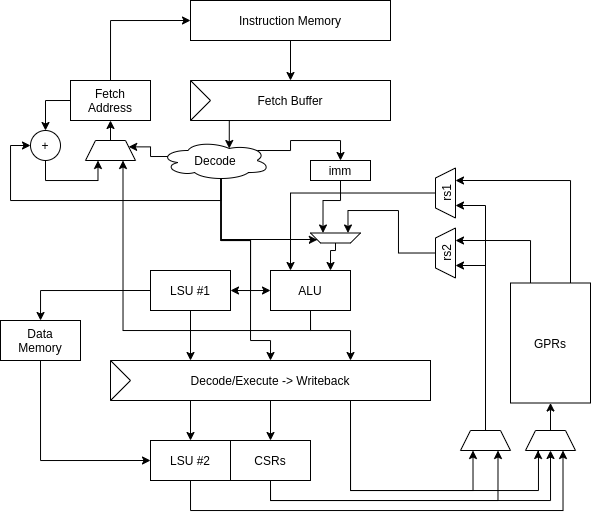

The diagram above was exported from draw.io. Its source (the exported page's mxGraphModel, read from the mxfile embedded in the PNG):
<mxGraphModel dx="981" dy="569" grid="1" gridSize="10" guides="1" tooltips="1" connect="1" arrows="1" fold="1" page="1" pageScale="1" pageWidth="827" pageHeight="1169" math="0" shadow="0">
  <root>
    <mxCell id="0" />
    <mxCell id="1" parent="0" />
    <mxCell id="2" style="edgeStyle=orthogonalEdgeStyle;rounded=0;orthogonalLoop=1;jettySize=auto;html=1;exitX=0.25;exitY=1;exitDx=0;exitDy=0;entryX=0.625;entryY=0.2;entryDx=0;entryDy=0;entryPerimeter=0;" edge="1" source="3" target="31" parent="1">
      <mxGeometry relative="1" as="geometry" />
    </mxCell>
    <mxCell id="3" value="Fetch Buffer" style="rounded=0;whiteSpace=wrap;html=1;" vertex="1" parent="1">
      <mxGeometry x="320" y="120" width="200" height="40" as="geometry" />
    </mxCell>
    <mxCell id="4" style="edgeStyle=orthogonalEdgeStyle;rounded=0;orthogonalLoop=1;jettySize=auto;html=1;exitX=0.5;exitY=1;exitDx=0;exitDy=0;entryX=0.5;entryY=0;entryDx=0;entryDy=0;" edge="1" source="5" target="3" parent="1">
      <mxGeometry relative="1" as="geometry" />
    </mxCell>
    <mxCell id="5" value="Instruction Memory" style="rounded=0;whiteSpace=wrap;html=1;" vertex="1" parent="1">
      <mxGeometry x="320" y="40" width="200" height="40" as="geometry" />
    </mxCell>
    <mxCell id="6" style="edgeStyle=orthogonalEdgeStyle;rounded=0;orthogonalLoop=1;jettySize=auto;html=1;exitX=0.5;exitY=0;exitDx=0;exitDy=0;entryX=0;entryY=0.5;entryDx=0;entryDy=0;" edge="1" source="8" target="5" parent="1">
      <mxGeometry relative="1" as="geometry" />
    </mxCell>
    <mxCell id="7" style="edgeStyle=orthogonalEdgeStyle;rounded=0;orthogonalLoop=1;jettySize=auto;html=1;exitX=0;exitY=0.5;exitDx=0;exitDy=0;entryX=0.5;entryY=0;entryDx=0;entryDy=0;" edge="1" source="8" target="56" parent="1">
      <mxGeometry relative="1" as="geometry" />
    </mxCell>
    <mxCell id="8" value="Fetch&lt;br&gt;Address" style="rounded=0;whiteSpace=wrap;html=1;" vertex="1" parent="1">
      <mxGeometry x="200" y="120" width="80" height="40" as="geometry" />
    </mxCell>
    <mxCell id="9" style="edgeStyle=orthogonalEdgeStyle;rounded=0;orthogonalLoop=1;jettySize=auto;html=1;exitX=0.5;exitY=1;exitDx=0;exitDy=0;entryX=0.75;entryY=0;entryDx=0;entryDy=0;" edge="1" source="11" target="40" parent="1">
      <mxGeometry relative="1" as="geometry">
        <Array as="points">
          <mxPoint x="440" y="370" />
          <mxPoint x="480" y="370" />
        </Array>
      </mxGeometry>
    </mxCell>
    <mxCell id="10" style="edgeStyle=orthogonalEdgeStyle;rounded=0;orthogonalLoop=1;jettySize=auto;html=1;exitX=0.5;exitY=1;exitDx=0;exitDy=0;entryX=0.75;entryY=1;entryDx=0;entryDy=0;" edge="1" source="11" target="54" parent="1">
      <mxGeometry relative="1" as="geometry" />
    </mxCell>
    <mxCell id="11" value="ALU" style="rounded=0;whiteSpace=wrap;html=1;" vertex="1" parent="1">
      <mxGeometry x="400" y="310" width="80" height="40" as="geometry" />
    </mxCell>
    <mxCell id="12" style="edgeStyle=orthogonalEdgeStyle;rounded=0;orthogonalLoop=1;jettySize=auto;html=1;exitX=0;exitY=0.5;exitDx=0;exitDy=0;" edge="1" source="14" target="16" parent="1">
      <mxGeometry relative="1" as="geometry" />
    </mxCell>
    <mxCell id="13" style="edgeStyle=orthogonalEdgeStyle;rounded=0;orthogonalLoop=1;jettySize=auto;html=1;exitX=0.5;exitY=1;exitDx=0;exitDy=0;entryX=0.25;entryY=0;entryDx=0;entryDy=0;" edge="1" source="14" target="40" parent="1">
      <mxGeometry relative="1" as="geometry" />
    </mxCell>
    <mxCell id="14" value="LSU #1" style="rounded=0;whiteSpace=wrap;html=1;" vertex="1" parent="1">
      <mxGeometry x="280" y="310" width="80" height="40" as="geometry" />
    </mxCell>
    <mxCell id="15" style="edgeStyle=orthogonalEdgeStyle;rounded=0;orthogonalLoop=1;jettySize=auto;html=1;exitX=0.5;exitY=1;exitDx=0;exitDy=0;entryX=0;entryY=0.5;entryDx=0;entryDy=0;" edge="1" source="16" target="44" parent="1">
      <mxGeometry relative="1" as="geometry" />
    </mxCell>
    <mxCell id="16" value="Data&lt;br&gt;Memory" style="rounded=0;whiteSpace=wrap;html=1;" vertex="1" parent="1">
      <mxGeometry x="130" y="360" width="80" height="40" as="geometry" />
    </mxCell>
    <mxCell id="17" style="edgeStyle=orthogonalEdgeStyle;rounded=0;orthogonalLoop=1;jettySize=auto;html=1;exitX=0.25;exitY=0;exitDx=0;exitDy=0;entryX=0.75;entryY=1;entryDx=0;entryDy=0;" edge="1" source="19" target="23" parent="1">
      <mxGeometry relative="1" as="geometry" />
    </mxCell>
    <mxCell id="18" style="edgeStyle=orthogonalEdgeStyle;rounded=0;orthogonalLoop=1;jettySize=auto;html=1;exitX=0.75;exitY=0;exitDx=0;exitDy=0;entryX=0.75;entryY=1;entryDx=0;entryDy=0;" edge="1" source="19" target="21" parent="1">
      <mxGeometry relative="1" as="geometry" />
    </mxCell>
    <mxCell id="19" value="GPRs" style="rounded=0;whiteSpace=wrap;html=1;" vertex="1" parent="1">
      <mxGeometry x="640" y="322.5" width="80" height="120" as="geometry" />
    </mxCell>
    <mxCell id="20" style="edgeStyle=orthogonalEdgeStyle;rounded=0;orthogonalLoop=1;jettySize=auto;html=1;exitX=0.5;exitY=0;exitDx=0;exitDy=0;entryX=0.25;entryY=0;entryDx=0;entryDy=0;" edge="1" source="21" target="11" parent="1">
      <mxGeometry relative="1" as="geometry" />
    </mxCell>
    <mxCell id="21" value="rs1" style="shape=trapezoid;perimeter=trapezoidPerimeter;whiteSpace=wrap;html=1;rotation=-90;" vertex="1" parent="1">
      <mxGeometry x="550" y="222.5" width="50" height="20" as="geometry" />
    </mxCell>
    <mxCell id="22" style="edgeStyle=orthogonalEdgeStyle;rounded=0;orthogonalLoop=1;jettySize=auto;html=1;exitX=0.5;exitY=0;exitDx=0;exitDy=0;entryX=0.25;entryY=1;entryDx=0;entryDy=0;" edge="1" source="23" target="35" parent="1">
      <mxGeometry relative="1" as="geometry">
        <Array as="points">
          <mxPoint x="528" y="293" />
          <mxPoint x="528" y="250" />
          <mxPoint x="478" y="250" />
        </Array>
      </mxGeometry>
    </mxCell>
    <mxCell id="23" value="rs2" style="shape=trapezoid;perimeter=trapezoidPerimeter;whiteSpace=wrap;html=1;rotation=-90;" vertex="1" parent="1">
      <mxGeometry x="550" y="282.5" width="50" height="20" as="geometry" />
    </mxCell>
    <mxCell id="24" style="edgeStyle=orthogonalEdgeStyle;rounded=0;orthogonalLoop=1;jettySize=auto;html=1;exitX=0.55;exitY=0.95;exitDx=0;exitDy=0;exitPerimeter=0;entryX=1;entryY=0.25;entryDx=0;entryDy=0;" edge="1" source="31" target="35" parent="1">
      <mxGeometry relative="1" as="geometry">
        <Array as="points">
          <mxPoint x="351" y="279" />
          <mxPoint x="447" y="279" />
        </Array>
      </mxGeometry>
    </mxCell>
    <mxCell id="25" style="edgeStyle=orthogonalEdgeStyle;rounded=0;orthogonalLoop=1;jettySize=auto;html=1;exitX=0.88;exitY=0.25;exitDx=0;exitDy=0;exitPerimeter=0;entryX=0.5;entryY=0;entryDx=0;entryDy=0;" edge="1" source="31" target="33" parent="1">
      <mxGeometry relative="1" as="geometry" />
    </mxCell>
    <mxCell id="26" style="edgeStyle=orthogonalEdgeStyle;rounded=0;orthogonalLoop=1;jettySize=auto;html=1;exitX=0.55;exitY=0.95;exitDx=0;exitDy=0;exitPerimeter=0;entryX=0;entryY=0.5;entryDx=0;entryDy=0;" edge="1" source="31" target="11" parent="1">
      <mxGeometry relative="1" as="geometry">
        <Array as="points">
          <mxPoint x="351" y="280" />
          <mxPoint x="380" y="280" />
          <mxPoint x="380" y="330" />
        </Array>
      </mxGeometry>
    </mxCell>
    <mxCell id="27" style="edgeStyle=orthogonalEdgeStyle;rounded=0;orthogonalLoop=1;jettySize=auto;html=1;exitX=0.55;exitY=0.95;exitDx=0;exitDy=0;exitPerimeter=0;entryX=1;entryY=0.5;entryDx=0;entryDy=0;" edge="1" source="31" target="14" parent="1">
      <mxGeometry relative="1" as="geometry">
        <Array as="points">
          <mxPoint x="351" y="280" />
          <mxPoint x="380" y="280" />
          <mxPoint x="380" y="330" />
        </Array>
      </mxGeometry>
    </mxCell>
    <mxCell id="28" style="edgeStyle=orthogonalEdgeStyle;rounded=0;orthogonalLoop=1;jettySize=auto;html=1;exitX=0.55;exitY=0.95;exitDx=0;exitDy=0;exitPerimeter=0;entryX=0.5;entryY=0;entryDx=0;entryDy=0;" edge="1" source="31" target="40" parent="1">
      <mxGeometry relative="1" as="geometry">
        <Array as="points">
          <mxPoint x="351" y="280" />
          <mxPoint x="380" y="280" />
          <mxPoint x="380" y="380" />
          <mxPoint x="400" y="380" />
        </Array>
      </mxGeometry>
    </mxCell>
    <mxCell id="29" style="edgeStyle=orthogonalEdgeStyle;rounded=0;orthogonalLoop=1;jettySize=auto;html=1;exitX=0.55;exitY=0.95;exitDx=0;exitDy=0;exitPerimeter=0;entryX=0;entryY=0.5;entryDx=0;entryDy=0;" edge="1" source="31" target="56" parent="1">
      <mxGeometry relative="1" as="geometry">
        <Array as="points">
          <mxPoint x="351" y="240" />
          <mxPoint x="140" y="240" />
          <mxPoint x="140" y="185" />
        </Array>
      </mxGeometry>
    </mxCell>
    <mxCell id="30" style="edgeStyle=orthogonalEdgeStyle;rounded=0;orthogonalLoop=1;jettySize=auto;html=1;exitX=0.07;exitY=0.4;exitDx=0;exitDy=0;exitPerimeter=0;entryX=1;entryY=0.25;entryDx=0;entryDy=0;" edge="1" source="31" target="54" parent="1">
      <mxGeometry relative="1" as="geometry">
        <Array as="points">
          <mxPoint x="280" y="196" />
          <mxPoint x="280" y="186" />
        </Array>
      </mxGeometry>
    </mxCell>
    <mxCell id="31" value="Decode" style="ellipse;shape=cloud;whiteSpace=wrap;html=1;" vertex="1" parent="1">
      <mxGeometry x="290" y="180" width="110" height="40" as="geometry" />
    </mxCell>
    <mxCell id="32" style="edgeStyle=orthogonalEdgeStyle;rounded=0;orthogonalLoop=1;jettySize=auto;html=1;exitX=0.5;exitY=1;exitDx=0;exitDy=0;entryX=0.75;entryY=1;entryDx=0;entryDy=0;" edge="1" source="33" target="35" parent="1">
      <mxGeometry relative="1" as="geometry">
        <Array as="points">
          <mxPoint x="470" y="240" />
          <mxPoint x="453" y="240" />
        </Array>
      </mxGeometry>
    </mxCell>
    <mxCell id="33" value="imm" style="rounded=0;whiteSpace=wrap;html=1;" vertex="1" parent="1">
      <mxGeometry x="440" y="200" width="60" height="20" as="geometry" />
    </mxCell>
    <mxCell id="34" style="edgeStyle=orthogonalEdgeStyle;rounded=0;orthogonalLoop=1;jettySize=auto;html=1;entryX=0.75;entryY=0;entryDx=0;entryDy=0;exitX=0.5;exitY=0;exitDx=0;exitDy=0;" edge="1" source="35" target="11" parent="1">
      <mxGeometry relative="1" as="geometry">
        <mxPoint x="465" y="300" as="sourcePoint" />
        <Array as="points">
          <mxPoint x="465" y="290" />
          <mxPoint x="460" y="290" />
        </Array>
      </mxGeometry>
    </mxCell>
    <mxCell id="35" value="" style="shape=trapezoid;perimeter=trapezoidPerimeter;whiteSpace=wrap;html=1;rotation=-180;" vertex="1" parent="1">
      <mxGeometry x="440" y="272.5" width="50" height="10" as="geometry" />
    </mxCell>
    <mxCell id="36" style="edgeStyle=orthogonalEdgeStyle;rounded=0;orthogonalLoop=1;jettySize=auto;html=1;exitX=0.25;exitY=1;exitDx=0;exitDy=0;entryX=0.5;entryY=0;entryDx=0;entryDy=0;" edge="1" source="40" target="44" parent="1">
      <mxGeometry relative="1" as="geometry" />
    </mxCell>
    <mxCell id="37" style="edgeStyle=orthogonalEdgeStyle;rounded=0;orthogonalLoop=1;jettySize=auto;html=1;exitX=0.5;exitY=1;exitDx=0;exitDy=0;" edge="1" source="40" target="47" parent="1">
      <mxGeometry relative="1" as="geometry" />
    </mxCell>
    <mxCell id="38" style="edgeStyle=orthogonalEdgeStyle;rounded=0;orthogonalLoop=1;jettySize=auto;html=1;exitX=0.75;exitY=1;exitDx=0;exitDy=0;entryX=0.25;entryY=1;entryDx=0;entryDy=0;" edge="1" source="40" target="49" parent="1">
      <mxGeometry relative="1" as="geometry">
        <Array as="points">
          <mxPoint x="480" y="530" />
          <mxPoint x="668" y="530" />
          <mxPoint x="668" y="490" />
        </Array>
      </mxGeometry>
    </mxCell>
    <mxCell id="39" style="edgeStyle=orthogonalEdgeStyle;rounded=0;orthogonalLoop=1;jettySize=auto;html=1;exitX=0.75;exitY=1;exitDx=0;exitDy=0;entryX=0.25;entryY=1;entryDx=0;entryDy=0;" edge="1" source="40" target="52" parent="1">
      <mxGeometry relative="1" as="geometry">
        <Array as="points">
          <mxPoint x="480" y="530" />
          <mxPoint x="603" y="530" />
        </Array>
      </mxGeometry>
    </mxCell>
    <mxCell id="40" value="Decode/Execute -&amp;gt; Writeback" style="rounded=0;whiteSpace=wrap;html=1;" vertex="1" parent="1">
      <mxGeometry x="240" y="400" width="320" height="40" as="geometry" />
    </mxCell>
    <mxCell id="41" value="" style="triangle;whiteSpace=wrap;html=1;" vertex="1" parent="1">
      <mxGeometry x="320" y="120" width="20" height="40" as="geometry" />
    </mxCell>
    <mxCell id="42" value="" style="triangle;whiteSpace=wrap;html=1;" vertex="1" parent="1">
      <mxGeometry x="240" y="400" width="20" height="40" as="geometry" />
    </mxCell>
    <mxCell id="43" style="edgeStyle=orthogonalEdgeStyle;rounded=0;orthogonalLoop=1;jettySize=auto;html=1;exitX=0.5;exitY=1;exitDx=0;exitDy=0;entryX=0.75;entryY=1;entryDx=0;entryDy=0;" edge="1" source="44" target="49" parent="1">
      <mxGeometry relative="1" as="geometry">
        <Array as="points">
          <mxPoint x="320" y="550" />
          <mxPoint x="693" y="550" />
        </Array>
      </mxGeometry>
    </mxCell>
    <mxCell id="44" value="LSU #2" style="rounded=0;whiteSpace=wrap;html=1;" vertex="1" parent="1">
      <mxGeometry x="280" y="480" width="80" height="40" as="geometry" />
    </mxCell>
    <mxCell id="45" style="edgeStyle=orthogonalEdgeStyle;rounded=0;orthogonalLoop=1;jettySize=auto;html=1;exitX=0.5;exitY=1;exitDx=0;exitDy=0;entryX=0.5;entryY=1;entryDx=0;entryDy=0;" edge="1" source="47" target="49" parent="1">
      <mxGeometry relative="1" as="geometry" />
    </mxCell>
    <mxCell id="46" style="edgeStyle=orthogonalEdgeStyle;rounded=0;orthogonalLoop=1;jettySize=auto;html=1;exitX=0.5;exitY=1;exitDx=0;exitDy=0;entryX=0.75;entryY=1;entryDx=0;entryDy=0;" edge="1" source="47" target="52" parent="1">
      <mxGeometry relative="1" as="geometry" />
    </mxCell>
    <mxCell id="47" value="CSRs" style="rounded=0;whiteSpace=wrap;html=1;" vertex="1" parent="1">
      <mxGeometry x="360" y="480" width="80" height="40" as="geometry" />
    </mxCell>
    <mxCell id="48" style="edgeStyle=orthogonalEdgeStyle;rounded=0;orthogonalLoop=1;jettySize=auto;html=1;exitX=0.5;exitY=0;exitDx=0;exitDy=0;entryX=0.5;entryY=1;entryDx=0;entryDy=0;" edge="1" source="49" target="19" parent="1">
      <mxGeometry relative="1" as="geometry" />
    </mxCell>
    <mxCell id="49" value="" style="shape=trapezoid;perimeter=trapezoidPerimeter;whiteSpace=wrap;html=1;rotation=0;" vertex="1" parent="1">
      <mxGeometry x="655" y="470" width="50" height="20" as="geometry" />
    </mxCell>
    <mxCell id="50" style="edgeStyle=orthogonalEdgeStyle;rounded=0;orthogonalLoop=1;jettySize=auto;html=1;exitX=0.5;exitY=0;exitDx=0;exitDy=0;entryX=0.25;entryY=1;entryDx=0;entryDy=0;" edge="1" source="52" target="23" parent="1">
      <mxGeometry relative="1" as="geometry" />
    </mxCell>
    <mxCell id="51" style="edgeStyle=orthogonalEdgeStyle;rounded=0;orthogonalLoop=1;jettySize=auto;html=1;exitX=0.5;exitY=0;exitDx=0;exitDy=0;entryX=0.25;entryY=1;entryDx=0;entryDy=0;" edge="1" source="52" target="21" parent="1">
      <mxGeometry relative="1" as="geometry" />
    </mxCell>
    <mxCell id="52" value="" style="shape=trapezoid;perimeter=trapezoidPerimeter;whiteSpace=wrap;html=1;rotation=0;" vertex="1" parent="1">
      <mxGeometry x="590" y="470" width="50" height="20" as="geometry" />
    </mxCell>
    <mxCell id="53" style="edgeStyle=orthogonalEdgeStyle;rounded=0;orthogonalLoop=1;jettySize=auto;html=1;exitX=0.5;exitY=0;exitDx=0;exitDy=0;entryX=0.5;entryY=1;entryDx=0;entryDy=0;" edge="1" source="54" target="8" parent="1">
      <mxGeometry relative="1" as="geometry" />
    </mxCell>
    <mxCell id="54" value="" style="shape=trapezoid;perimeter=trapezoidPerimeter;whiteSpace=wrap;html=1;rotation=0;" vertex="1" parent="1">
      <mxGeometry x="215" y="180" width="50" height="20" as="geometry" />
    </mxCell>
    <mxCell id="55" style="edgeStyle=orthogonalEdgeStyle;rounded=0;orthogonalLoop=1;jettySize=auto;html=1;exitX=0.5;exitY=1;exitDx=0;exitDy=0;entryX=0.25;entryY=1;entryDx=0;entryDy=0;" edge="1" source="56" target="54" parent="1">
      <mxGeometry relative="1" as="geometry" />
    </mxCell>
    <mxCell id="56" value="+" style="ellipse;whiteSpace=wrap;html=1;aspect=fixed;" vertex="1" parent="1">
      <mxGeometry x="160" y="170" width="30" height="30" as="geometry" />
    </mxCell>
  </root>
</mxGraphModel>